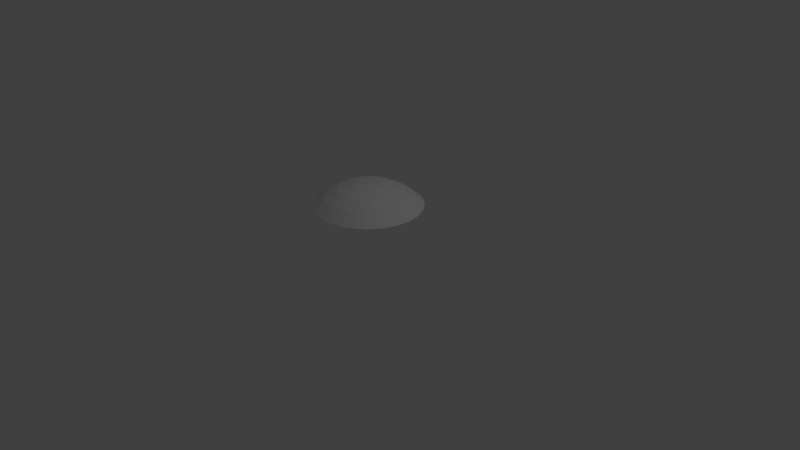 # Source: orb.blend  (saved by Blender 2.79.0; exported with 4.5.12 LTS)
import bpy
from mathutils import Matrix  # noqa: F401  (used for matrix-valued properties, if any)

bpy.ops.wm.read_factory_settings(use_empty=True)
scene = bpy.context.scene
scene.name = 'Scene'

# ---- collections
col_collection_1 = bpy.data.collections.new('Collection 1'); scene.collection.children.link(col_collection_1)

# ---- world
world_world = bpy.data.worlds.new('World'); scene.world = world_world
world_world.color = (0.05088, 0.05088, 0.05088)
world_world.use_sun_shadow = False
world_world.sun_shadow_jitter_overblur = 0.0
world_world.cycles.sampling_method = 'MANUAL'

# ---- cameras
cam_camera = bpy.data.cameras.new('Camera')
cam_camera.clip_end = 100.0
cam_camera.lens = 35.0
cam_camera.sensor_width = 32.0
cam_camera.sensor_height = 18.0
cam_camera.ortho_scale = 7.314
cam_camera.dof.focus_distance = 0.0
cam_camera.dof.aperture_fstop = 128.0

# ---- lights
light_lamp = bpy.data.lights.new('Lamp', 'POINT')
light_lamp.transmission_factor = 0.0
light_lamp.cutoff_distance = 30.0
light_lamp.energy = 100.0
light_lamp.shadow_buffer_clip_start = 1.001
light_lamp.shadow_soft_size = 0.1
light_lamp.shadow_maximum_resolution = 0.006
light_lamp.use_absolute_resolution = True

# ---- meshes
me_sphere = bpy.data.meshes.new('Sphere')
me_sphere.from_pydata([(0.0, 0.1951, 0.9808), (0.0, 0.3827, 0.9239), (0.0, 0.5556, 0.8315), (0.0, 0.7071, 0.7071), (0.03806, 0.1913, 0.9808), (0.07466, 0.3753, 0.9239), (0.1084, 0.5449, 0.8315), (0.1379, 0.6935, 0.7071), (0.07466, 0.1802, 0.9808), (0.1464, 0.3536, 0.9239), (0.2126, 0.5133, 0.8315), (0.2706, 0.6533, 0.7071), (0.1084, 0.1622, 0.9808), (0.2126, 0.3182, 0.9239), (0.3087, 0.4619, 0.8315), (0.3928, 0.5879, 0.7071), (0.1379, 0.1379, 0.9808), (0.2706, 0.2706, 0.9239), (0.3928, 0.3928, 0.8315), (0.5, 0.5, 0.7071), (0.1622, 0.1084, 0.9808), (0.3182, 0.2126, 0.9239), (0.4619, 0.3087, 0.8315), (0.5879, 0.3928, 0.7071), (0.1802, 0.07466, 0.9808), (0.3536, 0.1464, 0.9239), (0.5133, 0.2126, 0.8315), (0.6533, 0.2706, 0.7071), (0.1913, 0.03806, 0.9808), (0.3753, 0.07466, 0.9239), (0.5449, 0.1084, 0.8315), (0.6935, 0.1379, 0.7071), (0.1951, -3.266e-07, 0.9808), (0.3827, -3.192e-07, 0.9239), (0.5556, -3.117e-07, 0.8315), (0.7071, -3.192e-07, 0.7071), (0.1913, -0.03806, 0.9808), (0.3753, -0.07466, 0.9239), (0.5449, -0.1084, 0.8315), (0.6935, -0.138, 0.7071), (0.1802, -0.07466, 0.9808), (0.3536, -0.1464, 0.9239), (0.5133, -0.2126, 0.8315), (0.6533, -0.2706, 0.7071), (0.1622, -0.1084, 0.9808), (0.3182, -0.2126, 0.9239), (0.4619, -0.3087, 0.8315), (0.5879, -0.3928, 0.7071), (0.1379, -0.138, 0.9808), (0.2706, -0.2706, 0.9239), (0.3928, -0.3928, 0.8315), (0.5, -0.5, 0.7071), (0.1084, -0.1622, 0.9808), (0.2126, -0.3182, 0.9239), (0.3087, -0.4619, 0.8315), (0.3928, -0.5879, 0.7071), (0.07466, -0.1802, 0.9808), (0.1464, -0.3536, 0.9239), (0.2126, -0.5133, 0.8315), (0.2706, -0.6533, 0.7071), (0.03806, -0.1913, 0.9808), (0.07466, -0.3753, 0.9239), (0.1084, -0.5449, 0.8315), (0.1379, -0.6935, 0.7071), (-7.212e-09, -0.1951, 0.9808), (4.122e-08, -0.3827, 0.9239), (2.632e-08, -0.5556, 0.8315), (-2.584e-08, -0.7071, 0.7071), (-0.03806, -0.1913, 0.9808), (-0.07466, -0.3753, 0.9239), (-0.1084, -0.5449, 0.8315), (-0.1379, -0.6935, 0.7071), (-0.07466, -0.1802, 0.9808), (-0.1464, -0.3536, 0.9239), (-0.2126, -0.5133, 0.8315), (-0.2706, -0.6533, 0.7071), (-0.1084, -0.1622, 0.9808), (-0.2126, -0.3182, 0.9239), (-0.3087, -0.4619, 0.8315), (-0.3928, -0.5879, 0.7071), (-2.304e-07, -5.562e-07, 1.0), (-0.1379, -0.138, 0.9808), (-0.2706, -0.2706, 0.9239), (-0.3928, -0.3928, 0.8315), (-0.5, -0.5, 0.7071), (-0.1622, -0.1084, 0.9808), (-0.3182, -0.2126, 0.9239), (-0.4619, -0.3087, 0.8315), (-0.5879, -0.3928, 0.7071), (-0.1802, -0.07466, 0.9808), (-0.3536, -0.1464, 0.9239), (-0.5133, -0.2126, 0.8315), (-0.6533, -0.2706, 0.7071), (-0.1913, -0.03806, 0.9808), (-0.3753, -0.07466, 0.9239), (-0.5449, -0.1084, 0.8315), (-0.6935, -0.1379, 0.7071), (-0.1951, -3.117e-07, 0.9808), (-0.3827, -2.819e-07, 0.9239), (-0.5556, -2.819e-07, 0.8315), (-0.7071, -1.851e-07, 0.7071), (-0.1913, 0.03806, 0.9808), (-0.3753, 0.07466, 0.9239), (-0.5449, 0.1084, 0.8315), (-0.6935, 0.1379, 0.7071), (-0.1802, 0.07466, 0.9808), (-0.3536, 0.1464, 0.9239), (-0.5133, 0.2126, 0.8315), (-0.6533, 0.2706, 0.7071), (-0.1622, 0.1084, 0.9808), (-0.3182, 0.2126, 0.9239), (-0.4619, 0.3087, 0.8315), (-0.5879, 0.3928, 0.7071), (-0.1379, 0.1379, 0.9808), (-0.2706, 0.2706, 0.9239), (-0.3928, 0.3928, 0.8315), (-0.5, 0.5, 0.7071), (-0.1084, 0.1622, 0.9808), (-0.2126, 0.3182, 0.9239), (-0.3087, 0.4619, 0.8315), (-0.3928, 0.5879, 0.7071), (-0.07466, 0.1802, 0.9808), (-0.1464, 0.3536, 0.9239), (-0.2126, 0.5133, 0.8315), (-0.2706, 0.6533, 0.7071), (-0.03806, 0.1913, 0.9808), (-0.07466, 0.3753, 0.9239), (-0.1084, 0.5449, 0.8315), (-0.1379, 0.6935, 0.7071), (0.3087, -0.4619, 0.8315), (0.2126, -0.5133, 0.8315), (0.1084, -0.5449, 0.8315)], [(131, 62), (58, 130), (54, 129)], [(0, 80, 4), (1, 0, 4, 5), (2, 1, 5, 6), (3, 2, 6, 7), (4, 80, 8), (5, 4, 8, 9), (6, 5, 9, 10), (7, 6, 10, 11), (10, 9, 13, 14), (11, 10, 14, 15), (8, 80, 12), (9, 8, 12, 13), (12, 80, 16), (13, 12, 16, 17), (14, 13, 17, 18), (15, 14, 18, 19), (18, 17, 21, 22), (19, 18, 22, 23), (16, 80, 20), (17, 16, 20, 21), (20, 80, 24), (21, 20, 24, 25), (22, 21, 25, 26), (23, 22, 26, 27), (27, 26, 30, 31), (24, 80, 28), (25, 24, 28, 29), (26, 25, 29, 30), (28, 80, 32), (29, 28, 32, 33), (30, 29, 33, 34), (31, 30, 34, 35), (35, 34, 38, 39), (32, 80, 36), (33, 32, 36, 37), (34, 33, 37, 38), (36, 80, 40), (37, 36, 40, 41), (38, 37, 41, 42), (39, 38, 42, 43), (40, 80, 44), (41, 40, 44, 45), (42, 41, 45, 46), (43, 42, 46, 47), (45, 44, 48, 49), (46, 45, 49, 50), (47, 46, 50, 51), (44, 80, 48), (48, 80, 52), (49, 48, 52, 53), (50, 49, 53, 54), (51, 50, 54, 55), (53, 52, 56, 57), (54, 53, 57, 58), (55, 54, 58, 59), (52, 80, 56), (56, 80, 60), (57, 56, 60, 61), (58, 57, 61, 62), (59, 58, 62, 63), (62, 61, 65, 66), (63, 62, 66, 67), (60, 80, 64), (61, 60, 64, 65), (64, 80, 68), (65, 64, 68, 69), (66, 65, 69, 70), (67, 66, 70, 71), (70, 69, 73, 74), (71, 70, 74, 75), (68, 80, 72), (69, 68, 72, 73), (72, 80, 76), (73, 72, 76, 77), (74, 73, 77, 78), (75, 74, 78, 79), (79, 78, 83, 84), (76, 80, 81), (77, 76, 81, 82), (78, 77, 82, 83), (81, 80, 85), (82, 81, 85, 86), (83, 82, 86, 87), (84, 83, 87, 88), (85, 80, 89), (86, 85, 89, 90), (87, 86, 90, 91), (88, 87, 91, 92), (89, 80, 93), (90, 89, 93, 94), (91, 90, 94, 95), (92, 91, 95, 96), (93, 80, 97), (94, 93, 97, 98), (95, 94, 98, 99), (96, 95, 99, 100), (98, 97, 101, 102), (99, 98, 102, 103), (100, 99, 103, 104), (97, 80, 101), (101, 80, 105), (102, 101, 105, 106), (103, 102, 106, 107), (104, 103, 107, 108), (106, 105, 109, 110), (107, 106, 110, 111), (108, 107, 111, 112), (105, 80, 109), (109, 80, 113), (110, 109, 113, 114), (111, 110, 114, 115), (112, 111, 115, 116), (115, 114, 118, 119), (116, 115, 119, 120), (113, 80, 117), (114, 113, 117, 118), (117, 80, 121), (118, 117, 121, 122), (119, 118, 122, 123), (120, 119, 123, 124), (124, 123, 127, 128), (121, 80, 125), (122, 121, 125, 126), (123, 122, 126, 127), (125, 80, 0), (126, 125, 0, 1), (127, 126, 1, 2), (128, 127, 2, 3)])
_uv = me_sphere.uv_layers.new(name='UVMap')
_uv.uv.foreach_set('vector', [0.5966, 0.4205, 0.5, 0.4998, 0.5793, 0.4032, 0.6933, 0.3404, 0.5966, 0.4205, 0.5793, 0.4032, 0.6593, 0.3064, 0.7894, 0.2595, 0.6933, 0.3404, 0.6593, 0.3064, 0.7401, 0.2102, 0.8847, 0.1776, 0.7894, 0.2595, 0.7401, 0.2102, 0.8219, 0.1149, 0.5793, 0.4032, 0.5, 0.4998, 0.5589, 0.3896, 0.6585, 0.3057, 0.5793, 0.4032, 0.5589, 0.3896, 0.6185, 0.279, 0.737, 0.2077, 0.6585, 0.3057, 0.6185, 0.279, 0.6789, 0.1689, 0.8144, 0.1088, 0.737, 0.2077, 0.6789, 0.1689, 0.7406, 0.05949, 0.6754, 0.1671, 0.6176, 0.2785, 0.5731, 0.2602, 0.6109, 0.1404, 0.7321, 0.05498, 0.6754, 0.1671, 0.6109, 0.1404, 0.65, 0.02104, 0.5589, 0.3896, 0.5, 0.4998, 0.5362, 0.3802, 0.6176, 0.2785, 0.5589, 0.3896, 0.5362, 0.3802, 0.5731, 0.2602, 0.5362, 0.3802, 0.5, 0.4998, 0.5122, 0.3754, 0.5721, 0.2599, 0.5362, 0.3802, 0.5122, 0.3754, 0.525, 0.2505, 0.6071, 0.1392, 0.5721, 0.2599, 0.525, 0.2505, 0.5387, 0.1257, 0.6408, 0.01827, 0.6071, 0.1392, 0.5387, 0.1257, 0.5537, 0.0009867, 0.5348, 0.1253, 0.524, 0.2504, 0.4759, 0.2504, 0.4651, 0.1253, 0.5444, 0.0001013, 0.5348, 0.1253, 0.4651, 0.1253, 0.4556, 9.998e-05, 0.5122, 0.3754, 0.5, 0.4998, 0.4877, 0.3754, 0.524, 0.2504, 0.5122, 0.3754, 0.4877, 0.3754, 0.4759, 0.2504, 0.4877, 0.3754, 0.5, 0.4998, 0.4637, 0.3802, 0.4749, 0.2505, 0.4877, 0.3754, 0.4637, 0.3802, 0.4277, 0.2599, 0.4611, 0.1257, 0.4749, 0.2505, 0.4277, 0.2599, 0.3927, 0.1393, 0.446, 0.001024, 0.4611, 0.1257, 0.3927, 0.1393, 0.3589, 0.01834, 0.3497, 0.02111, 0.3889, 0.1404, 0.3244, 0.1671, 0.2677, 0.05509, 0.4637, 0.3802, 0.5, 0.4998, 0.441, 0.3896, 0.4267, 0.2602, 0.4637, 0.3802, 0.441, 0.3896, 0.3823, 0.2786, 0.3889, 0.1404, 0.4267, 0.2602, 0.3823, 0.2786, 0.3244, 0.1671, 0.441, 0.3896, 0.5, 0.4998, 0.4207, 0.4032, 0.3814, 0.2791, 0.441, 0.3896, 0.4207, 0.4032, 0.3414, 0.3058, 0.3209, 0.169, 0.3814, 0.2791, 0.3414, 0.3058, 0.2629, 0.2078, 0.2592, 0.0596, 0.3209, 0.169, 0.2629, 0.2078, 0.1854, 0.1089, 0.178, 0.115, 0.2598, 0.2103, 0.2104, 0.2596, 0.1152, 0.1778, 0.4207, 0.4032, 0.5, 0.4998, 0.4033, 0.4205, 0.3406, 0.3064, 0.4207, 0.4032, 0.4033, 0.4205, 0.3066, 0.3404, 0.2598, 0.2103, 0.3406, 0.3064, 0.3066, 0.3404, 0.2104, 0.2596, 0.4033, 0.4205, 0.5, 0.4998, 0.3897, 0.4409, 0.3059, 0.3412, 0.4033, 0.4205, 0.3897, 0.4409, 0.2792, 0.3812, 0.2079, 0.2627, 0.3059, 0.3412, 0.2792, 0.3812, 0.1691, 0.3207, 0.1091, 0.1852, 0.2079, 0.2627, 0.1691, 0.3207, 0.05973, 0.259, 0.3897, 0.4409, 0.5, 0.4998, 0.3803, 0.4635, 0.2787, 0.3821, 0.3897, 0.4409, 0.3803, 0.4635, 0.2603, 0.4266, 0.1673, 0.3242, 0.2787, 0.3821, 0.2603, 0.4266, 0.1405, 0.3887, 0.05519, 0.2675, 0.1673, 0.3242, 0.1405, 0.3887, 0.0212, 0.3495, 0.26, 0.4276, 0.3803, 0.4635, 0.3756, 0.4876, 0.2506, 0.4747, 0.1394, 0.3925, 0.26, 0.4276, 0.2506, 0.4747, 0.1258, 0.4609, 0.0184, 0.3587, 0.1394, 0.3925, 0.1258, 0.4609, 0.001064, 0.4458, 0.3803, 0.4635, 0.5, 0.4998, 0.3756, 0.4876, 0.3756, 0.4876, 0.5, 0.4998, 0.3756, 0.5121, 0.2505, 0.4758, 0.3756, 0.4876, 0.3756, 0.5121, 0.2505, 0.5238, 0.1254, 0.4649, 0.2505, 0.4758, 0.2505, 0.5238, 0.1254, 0.5347, 0.0001075, 0.4554, 0.1254, 0.4649, 0.1254, 0.5347, 9.998e-05, 0.5442, 0.2506, 0.5249, 0.3756, 0.5121, 0.3803, 0.5361, 0.26, 0.5721, 0.1257, 0.5387, 0.2506, 0.5249, 0.26, 0.5721, 0.1393, 0.6071, 0.001023, 0.5537, 0.1257, 0.5387, 0.1393, 0.6071, 0.01834, 0.6409, 0.3756, 0.5121, 0.5, 0.4998, 0.3803, 0.5361, 0.3803, 0.5361, 0.5, 0.4998, 0.3897, 0.5588, 0.2603, 0.5731, 0.3803, 0.5361, 0.3897, 0.5588, 0.2787, 0.6175, 0.1405, 0.6109, 0.2603, 0.5731, 0.2787, 0.6175, 0.1672, 0.6754, 0.02111, 0.6501, 0.1405, 0.6109, 0.1672, 0.6754, 0.0551, 0.7321, 0.1691, 0.6789, 0.2792, 0.6184, 0.3059, 0.6584, 0.2078, 0.737, 0.0596, 0.7406, 0.1691, 0.6789, 0.2078, 0.737, 0.109, 0.8145, 0.3897, 0.5588, 0.5, 0.4998, 0.4033, 0.5791, 0.2792, 0.6184, 0.3897, 0.5588, 0.4033, 0.5791, 0.3059, 0.6584, 0.4033, 0.5791, 0.5, 0.4998, 0.4207, 0.5965, 0.3065, 0.6592, 0.4033, 0.5791, 0.4207, 0.5965, 0.3405, 0.6932, 0.2103, 0.7401, 0.3065, 0.6592, 0.3405, 0.6932, 0.2597, 0.7894, 0.115, 0.8219, 0.2103, 0.7401, 0.2597, 0.7894, 0.1778, 0.8847, 0.2628, 0.7919, 0.3414, 0.6939, 0.3813, 0.7206, 0.3208, 0.8307, 0.1852, 0.8908, 0.2628, 0.7919, 0.3208, 0.8307, 0.2591, 0.9402, 0.4207, 0.5965, 0.5, 0.4998, 0.441, 0.6101, 0.3414, 0.6939, 0.4207, 0.5965, 0.441, 0.6101, 0.3813, 0.7206, 0.441, 0.6101, 0.5, 0.4998, 0.4637, 0.6195, 0.3823, 0.7211, 0.441, 0.6101, 0.4637, 0.6195, 0.4267, 0.7395, 0.3243, 0.8326, 0.3823, 0.7211, 0.4267, 0.7395, 0.3888, 0.8593, 0.2676, 0.9447, 0.3243, 0.8326, 0.3888, 0.8593, 0.3496, 0.9787, 0.3588, 0.9815, 0.3926, 0.8605, 0.4611, 0.8741, 0.446, 0.9989, 0.4637, 0.6195, 0.5, 0.4998, 0.4877, 0.6243, 0.4277, 0.7399, 0.4637, 0.6195, 0.4877, 0.6243, 0.4749, 0.7492, 0.3926, 0.8605, 0.4277, 0.7399, 0.4749, 0.7492, 0.4611, 0.8741, 0.4877, 0.6243, 0.5, 0.4998, 0.5122, 0.6243, 0.4759, 0.7494, 0.4877, 0.6243, 0.5122, 0.6243, 0.524, 0.7494, 0.465, 0.8745, 0.4759, 0.7494, 0.524, 0.7494, 0.5349, 0.8746, 0.4555, 0.9998, 0.465, 0.8745, 0.5349, 0.8746, 0.5444, 0.9999, 0.5122, 0.6243, 0.5, 0.4998, 0.5363, 0.6195, 0.5251, 0.7493, 0.5122, 0.6243, 0.5363, 0.6195, 0.5723, 0.7399, 0.5389, 0.8742, 0.5251, 0.7493, 0.5723, 0.7399, 0.6074, 0.8605, 0.5541, 0.9989, 0.5389, 0.8742, 0.6074, 0.8605, 0.6412, 0.9816, 0.5363, 0.6195, 0.5, 0.4998, 0.5589, 0.6101, 0.5733, 0.7396, 0.5363, 0.6195, 0.5589, 0.6101, 0.6177, 0.7211, 0.6112, 0.8594, 0.5733, 0.7396, 0.6177, 0.7211, 0.6757, 0.8326, 0.6504, 0.9788, 0.6112, 0.8594, 0.6757, 0.8326, 0.7325, 0.9447, 0.5589, 0.6101, 0.5, 0.4998, 0.5793, 0.5965, 0.6187, 0.7206, 0.5589, 0.6101, 0.5793, 0.5965, 0.6586, 0.6939, 0.6792, 0.8307, 0.6187, 0.7206, 0.6586, 0.6939, 0.7373, 0.7919, 0.741, 0.9402, 0.6792, 0.8307, 0.7373, 0.7919, 0.8148, 0.8908, 0.6595, 0.6932, 0.5793, 0.5965, 0.5966, 0.5791, 0.6935, 0.6592, 0.7403, 0.7894, 0.6595, 0.6932, 0.6935, 0.6592, 0.7897, 0.74, 0.8222, 0.8847, 0.7403, 0.7894, 0.7897, 0.74, 0.885, 0.8218, 0.5793, 0.5965, 0.5, 0.4998, 0.5966, 0.5791, 0.5966, 0.5791, 0.5, 0.4998, 0.6102, 0.5587, 0.6941, 0.6584, 0.5966, 0.5791, 0.6102, 0.5587, 0.7208, 0.6184, 0.7922, 0.7369, 0.6941, 0.6584, 0.7208, 0.6184, 0.831, 0.6789, 0.8911, 0.8144, 0.7922, 0.7369, 0.831, 0.6789, 0.9404, 0.7405, 0.7213, 0.6174, 0.6102, 0.5587, 0.6196, 0.5361, 0.7397, 0.573, 0.8328, 0.6753, 0.7213, 0.6174, 0.7397, 0.573, 0.8595, 0.6108, 0.9449, 0.732, 0.8328, 0.6753, 0.8595, 0.6108, 0.9789, 0.6499, 0.6102, 0.5587, 0.5, 0.4998, 0.6196, 0.5361, 0.6196, 0.5361, 0.5, 0.4998, 0.6244, 0.512, 0.74, 0.572, 0.6196, 0.5361, 0.6244, 0.512, 0.7494, 0.5248, 0.8607, 0.607, 0.74, 0.572, 0.7494, 0.5248, 0.8743, 0.5386, 0.9817, 0.6408, 0.8607, 0.607, 0.8743, 0.5386, 0.999, 0.5536, 0.8746, 0.5346, 0.7495, 0.5238, 0.7495, 0.4757, 0.8746, 0.4648, 0.9999, 0.5441, 0.8746, 0.5346, 0.8746, 0.4648, 0.9999, 0.4552, 0.6244, 0.512, 0.5, 0.4998, 0.6244, 0.4875, 0.7495, 0.5238, 0.6244, 0.512, 0.6244, 0.4875, 0.7495, 0.4757, 0.6244, 0.4875, 0.5, 0.4998, 0.6196, 0.4635, 0.7493, 0.4746, 0.6244, 0.4875, 0.6196, 0.4635, 0.7399, 0.4275, 0.8742, 0.4608, 0.7493, 0.4746, 0.7399, 0.4275, 0.8606, 0.3924, 0.9989, 0.4457, 0.8742, 0.4608, 0.8606, 0.3924, 0.9815, 0.3586, 0.9787, 0.3494, 0.8594, 0.3886, 0.8327, 0.3241, 0.9447, 0.2673, 0.6196, 0.4635, 0.5, 0.4998, 0.6102, 0.4409, 0.7396, 0.4265, 0.6196, 0.4635, 0.6102, 0.4409, 0.7212, 0.3821, 0.8594, 0.3886, 0.7396, 0.4265, 0.7212, 0.3821, 0.8327, 0.3241, 0.6102, 0.4409, 0.5, 0.4998, 0.5966, 0.4205, 0.7207, 0.3811, 0.6102, 0.4409, 0.5966, 0.4205, 0.694, 0.3412, 0.8308, 0.3206, 0.7207, 0.3811, 0.694, 0.3412, 0.792, 0.2626, 0.9402, 0.2589, 0.8308, 0.3206, 0.792, 0.2626, 0.8908, 0.1851])
me_sphere.use_remesh_preserve_volume = False
me_sphere.use_remesh_preserve_attributes = False
me_sphere.use_mirror_vertex_groups = False
me_sphere.update()

# ---- objects
ob_sphere = bpy.data.objects.new('Sphere', me_sphere)
ob_lamp = bpy.data.objects.new('Lamp', light_lamp)
ob_camera = bpy.data.objects.new('Camera', cam_camera)

# ---- transforms, parenting, visibility, modifiers, constraints
ob_sphere.location = (0.0, 0.0, 0.0)
ob_sphere.lineart.crease_threshold = 0.0
ob_lamp.location = (4.076, 1.005, 5.904)
ob_lamp.rotation_euler = (0.6503, 0.05522, 1.866)
ob_lamp.lock_rotations_4d = False
ob_lamp.empty_display_type = 'ARROWS'
ob_lamp.color = (0.0, 0.0, 0.0, 0.0)
ob_lamp.lineart.crease_threshold = 0.0
ob_camera.location = (7.481, -6.508, 5.344)
ob_camera.rotation_euler = (1.109, 0.0, 0.8149)
ob_camera.lock_rotations_4d = False
ob_camera.empty_display_type = 'ARROWS'
ob_camera.color = (0.0, 0.0, 0.0, 0.0)
ob_camera.display_type = 'WIRE'
ob_camera.lineart.crease_threshold = 0.0

# ---- collection membership
col_collection_1.objects.link(ob_sphere)
col_collection_1.objects.link(ob_lamp)
col_collection_1.objects.link(ob_camera)

# ---- scene / render settings (as saved in the file)
scene.camera = ob_camera
scene.frame_start = 1; scene.frame_end = 250; scene.frame_set(1)
scene.render.engine = 'BLENDER_EEVEE_NEXT'
scene.render.resolution_percentage = 50
scene.render.dither_intensity = 0.0
scene.cycles.use_denoising = False
scene.cycles.samples = 128
scene.cycles.sampling_pattern = 'TABULATED_SOBOL'
scene.cycles.use_adaptive_sampling = False
scene.cycles.use_light_tree = False
scene.cycles.blur_glossy = 0.0
scene.cycles.sample_clamp_indirect = 0.0
scene.view_settings.view_transform = 'Standard'
bpy.context.view_layer.update()
